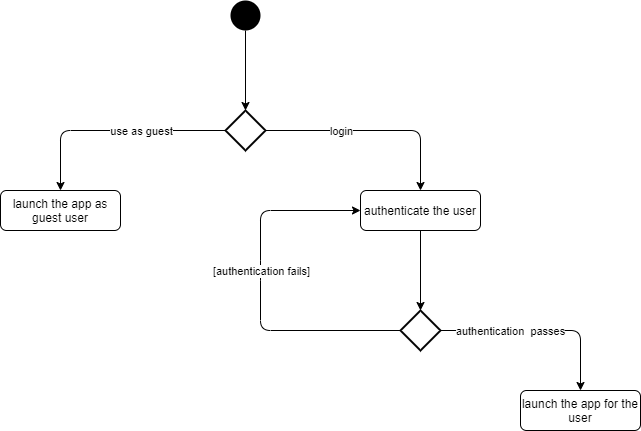

The diagram above was exported from draw.io. Its source (the exported page's mxGraphModel, read from the mxfile embedded in the PNG):
<mxGraphModel dx="1502" dy="579" grid="1" gridSize="10" guides="1" tooltips="1" connect="1" arrows="1" fold="1" page="1" pageScale="1" pageWidth="850" pageHeight="1100" math="0" shadow="0">
  <root>
    <mxCell id="0" />
    <mxCell id="1" parent="0" />
    <mxCell id="2" value="" style="ellipse;fillColor=#000000;strokeColor=none;" vertex="1" parent="1">
      <mxGeometry x="410" y="90" width="30" height="30" as="geometry" />
    </mxCell>
    <mxCell id="3" value="" style="endArrow=classic;html=1;exitX=0.5;exitY=1;exitDx=0;exitDy=0;" edge="1" source="2" parent="1">
      <mxGeometry width="50" height="50" relative="1" as="geometry">
        <mxPoint x="470" y="180" as="sourcePoint" />
        <mxPoint x="425" y="200" as="targetPoint" />
        <Array as="points" />
      </mxGeometry>
    </mxCell>
    <mxCell id="4" value="" style="strokeWidth=2;html=1;shape=mxgraph.flowchart.decision;whiteSpace=wrap;" vertex="1" parent="1">
      <mxGeometry x="405" y="200" width="40" height="40" as="geometry" />
    </mxCell>
    <mxCell id="5" value="" style="endArrow=classic;html=1;exitX=0;exitY=0.5;exitDx=0;exitDy=0;exitPerimeter=0;" edge="1" parent="1">
      <mxGeometry width="50" height="50" relative="1" as="geometry">
        <mxPoint x="405" y="220" as="sourcePoint" />
        <mxPoint x="240" y="280" as="targetPoint" />
        <Array as="points">
          <mxPoint x="240" y="220" />
        </Array>
      </mxGeometry>
    </mxCell>
    <mxCell id="6" value="use as guest" style="edgeLabel;html=1;align=center;verticalAlign=middle;resizable=0;points=[];" vertex="1" connectable="0" parent="5">
      <mxGeometry x="-0.0437" y="-2" relative="1" as="geometry">
        <mxPoint x="23" y="2" as="offset" />
      </mxGeometry>
    </mxCell>
    <mxCell id="7" value="" style="endArrow=classic;html=1;exitX=1;exitY=0.5;exitDx=0;exitDy=0;exitPerimeter=0;" edge="1" source="4" parent="1">
      <mxGeometry width="50" height="50" relative="1" as="geometry">
        <mxPoint x="635" y="270" as="sourcePoint" />
        <mxPoint x="600" y="280" as="targetPoint" />
        <Array as="points">
          <mxPoint x="600" y="220" />
        </Array>
      </mxGeometry>
    </mxCell>
    <mxCell id="8" value="login" style="edgeLabel;html=1;align=center;verticalAlign=middle;resizable=0;points=[];" vertex="1" connectable="0" parent="7">
      <mxGeometry x="-0.1869" relative="1" as="geometry">
        <mxPoint x="-12" as="offset" />
      </mxGeometry>
    </mxCell>
    <mxCell id="9" value="authenticate the user" style="rounded=1;whiteSpace=wrap;html=1;" vertex="1" parent="1">
      <mxGeometry x="540" y="280" width="120" height="40" as="geometry" />
    </mxCell>
    <mxCell id="10" value="launch the app as guest user" style="rounded=1;whiteSpace=wrap;html=1;" vertex="1" parent="1">
      <mxGeometry x="180" y="280" width="120" height="40" as="geometry" />
    </mxCell>
    <mxCell id="11" value="" style="endArrow=classic;html=1;exitX=0.5;exitY=1;exitDx=0;exitDy=0;" edge="1" parent="1">
      <mxGeometry width="50" height="50" relative="1" as="geometry">
        <mxPoint x="600" y="320" as="sourcePoint" />
        <mxPoint x="600" y="400" as="targetPoint" />
        <Array as="points" />
      </mxGeometry>
    </mxCell>
    <mxCell id="12" value="" style="strokeWidth=2;html=1;shape=mxgraph.flowchart.decision;whiteSpace=wrap;" vertex="1" parent="1">
      <mxGeometry x="580" y="400" width="40" height="40" as="geometry" />
    </mxCell>
    <mxCell id="13" value="" style="endArrow=classic;html=1;exitX=1;exitY=0.5;exitDx=0;exitDy=0;exitPerimeter=0;" edge="1" parent="1">
      <mxGeometry width="50" height="50" relative="1" as="geometry">
        <mxPoint x="620" y="420" as="sourcePoint" />
        <mxPoint x="760" y="480" as="targetPoint" />
        <Array as="points">
          <mxPoint x="760" y="420" />
        </Array>
      </mxGeometry>
    </mxCell>
    <mxCell id="14" value="authentication&amp;nbsp; passes" style="edgeLabel;html=1;align=center;verticalAlign=middle;resizable=0;points=[];" vertex="1" connectable="0" parent="13">
      <mxGeometry x="-0.1869" relative="1" as="geometry">
        <mxPoint x="-12" as="offset" />
      </mxGeometry>
    </mxCell>
    <mxCell id="15" value="" style="endArrow=classic;html=1;exitX=0;exitY=0.5;exitDx=0;exitDy=0;exitPerimeter=0;entryX=0;entryY=0.5;entryDx=0;entryDy=0;" edge="1" target="9" parent="1">
      <mxGeometry width="50" height="50" relative="1" as="geometry">
        <mxPoint x="580" y="420" as="sourcePoint" />
        <mxPoint x="415" y="480" as="targetPoint" />
        <Array as="points">
          <mxPoint x="440" y="420" />
          <mxPoint x="440" y="360" />
          <mxPoint x="440" y="300" />
        </Array>
      </mxGeometry>
    </mxCell>
    <mxCell id="16" value="[authentication fails]" style="edgeLabel;html=1;align=center;verticalAlign=middle;resizable=0;points=[];" vertex="1" connectable="0" parent="15">
      <mxGeometry x="-0.0437" y="-2" relative="1" as="geometry">
        <mxPoint x="-2" y="-28" as="offset" />
      </mxGeometry>
    </mxCell>
    <mxCell id="17" value="launch the app for the user" style="rounded=1;whiteSpace=wrap;html=1;" vertex="1" parent="1">
      <mxGeometry x="700" y="480" width="120" height="40" as="geometry" />
    </mxCell>
  </root>
</mxGraphModel>